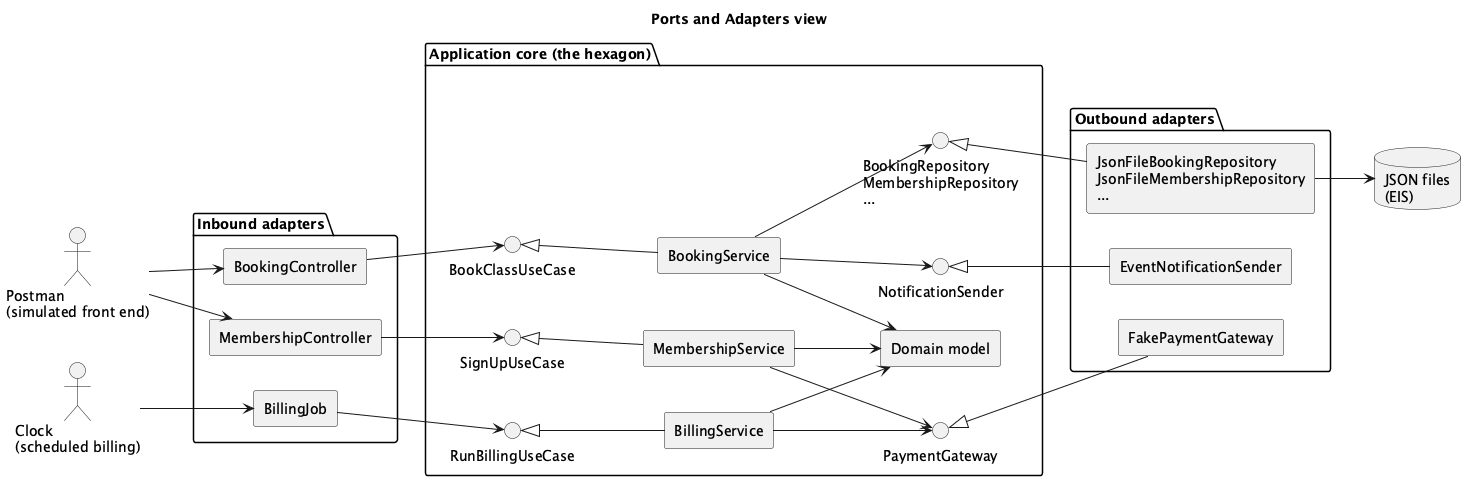

The diagram above was rendered by PlantUML. Its source (embedded in the PNG):
@startuml hexagon
' Bootstrap draft, GenAI prompt #6. Report §5: how the hexagon maps onto our classes.
title Ports and Adapters view
left to right direction
skinparam componentStyle rectangle
skinparam linetype polyline

actor "Postman\n(simulated front end)" as Client
actor "Clock\n(scheduled billing)" as Clock

package "Inbound adapters" {
  [BookingController] as BC
  [MembershipController] as MC
  [BillingJob] as BJ
}

package "Application core (the hexagon)" {
  interface "BookClassUseCase" as BookPort
  interface "SignUpUseCase" as SignUpPort
  interface "RunBillingUseCase" as BillingPort
  [BookingService] as BS
  [MembershipService] as MS
  [BillingService] as BLS
  [Domain model] as DM
  interface "BookingRepository\nMembershipRepository\n..." as RepoPort
  interface "PaymentGateway" as PayPort
  interface "NotificationSender" as NotifyPort
}

package "Outbound adapters" {
  [JsonFileBookingRepository\nJsonFileMembershipRepository\n...] as Json
  [FakePaymentGateway] as Pay
  [EventNotificationSender] as Notify
}

database "JSON files\n(EIS)" as Files

Client --> BC
Client --> MC
Clock --> BJ
BC --> BookPort
MC --> SignUpPort
BJ --> BillingPort
BS -up-|> BookPort
MS -up-|> SignUpPort
BLS -up-|> BillingPort
BS --> DM
MS --> DM
BLS --> DM
BS --> RepoPort
BS --> NotifyPort
MS --> PayPort
BLS --> PayPort
Json -up-|> RepoPort
Pay -up-|> PayPort
Notify -up-|> NotifyPort
Json --> Files
@enduml